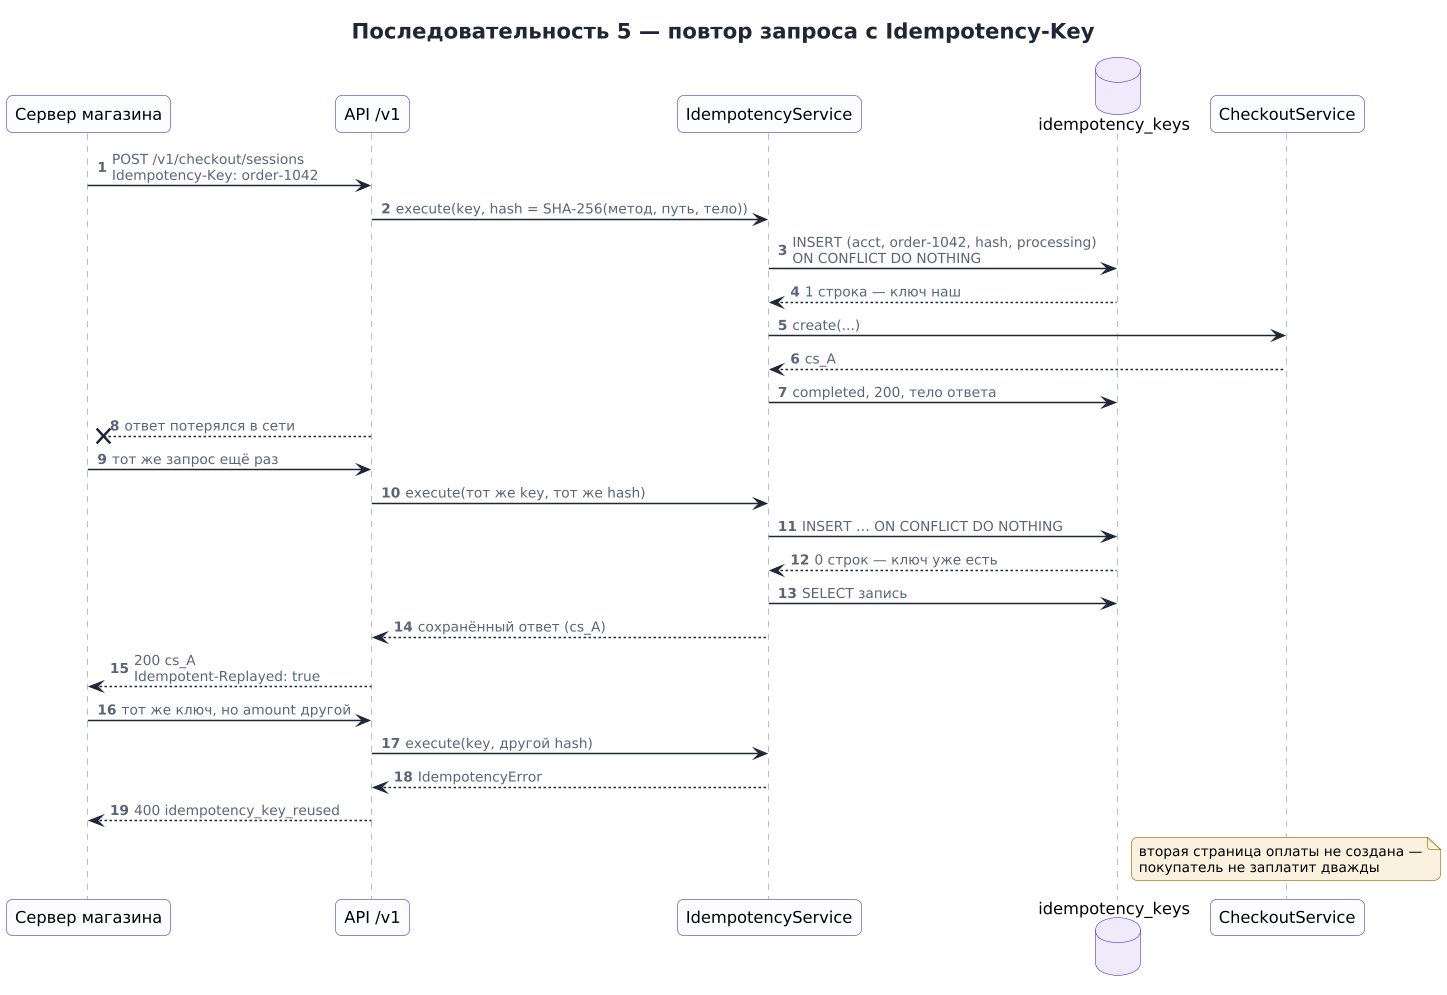

The diagram above was rendered by PlantUML. Its source (embedded in the PNG):
@startuml sequence-idempotency
!include _style.iuml
title Последовательность 5 — повтор запроса с Idempotency-Key
autonumber

participant "Сервер магазина" as Shop
participant "API /v1" as API
participant "IdempotencyService" as I
database "idempotency_keys" as K
participant "CheckoutService" as CS

Shop -> API : POST /v1/checkout/sessions\nIdempotency-Key: order-1042
API -> I : execute(key, hash = SHA-256(метод, путь, тело))
I -> K : INSERT (acct, order-1042, hash, processing)\nON CONFLICT DO NOTHING
K --> I : 1 строка — ключ наш
I -> CS : create(...)
CS --> I : cs_A
I -> K : completed, 200, тело ответа
API --x Shop : ответ потерялся в сети

Shop -> API : тот же запрос ещё раз
API -> I : execute(тот же key, тот же hash)
I -> K : INSERT … ON CONFLICT DO NOTHING
K --> I : 0 строк — ключ уже есть
I -> K : SELECT запись
I --> API : сохранённый ответ (cs_A)
API --> Shop : 200 cs_A\nIdempotent-Replayed: true

Shop -> API : тот же ключ, но amount другой
API -> I : execute(key, другой hash)
I --> API : IdempotencyError
API --> Shop : 400 idempotency_key_reused
note over CS : вторая страница оплаты не создана —\nпокупатель не заплатит дважды
@enduml